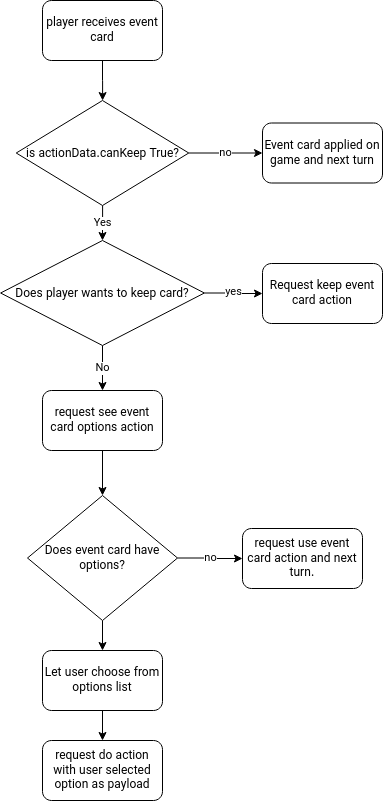

The diagram above was exported from draw.io. Its source (the exported page's mxGraphModel, read from the mxfile embedded in the PNG):
<mxGraphModel dx="942" dy="515" grid="1" gridSize="10" guides="1" tooltips="1" connect="1" arrows="1" fold="1" page="1" pageScale="1" pageWidth="827" pageHeight="1169" math="0" shadow="0">
  <root>
    <mxCell id="WIyWlLk6GJQsqaUBKTNV-0" />
    <mxCell id="WIyWlLk6GJQsqaUBKTNV-1" parent="WIyWlLk6GJQsqaUBKTNV-0" />
    <mxCell id="VhrnvpOibqIL35vXp_Bo-2" value="" style="edgeStyle=orthogonalEdgeStyle;rounded=0;orthogonalLoop=1;jettySize=auto;html=1;" parent="WIyWlLk6GJQsqaUBKTNV-1" source="VhrnvpOibqIL35vXp_Bo-0" target="VhrnvpOibqIL35vXp_Bo-1" edge="1">
      <mxGeometry relative="1" as="geometry" />
    </mxCell>
    <mxCell id="VhrnvpOibqIL35vXp_Bo-0" value="player receives event card" style="rounded=1;whiteSpace=wrap;html=1;" parent="WIyWlLk6GJQsqaUBKTNV-1" vertex="1">
      <mxGeometry x="100" y="50" width="120" height="60" as="geometry" />
    </mxCell>
    <mxCell id="dK7hvYxio0d2wsAF5djz-6" value="no" style="edgeStyle=orthogonalEdgeStyle;rounded=0;orthogonalLoop=1;jettySize=auto;html=1;" edge="1" parent="WIyWlLk6GJQsqaUBKTNV-1" source="VhrnvpOibqIL35vXp_Bo-1" target="dK7hvYxio0d2wsAF5djz-4">
      <mxGeometry relative="1" as="geometry" />
    </mxCell>
    <mxCell id="dK7hvYxio0d2wsAF5djz-8" value="Yes" style="edgeStyle=orthogonalEdgeStyle;rounded=0;orthogonalLoop=1;jettySize=auto;html=1;" edge="1" parent="WIyWlLk6GJQsqaUBKTNV-1" source="VhrnvpOibqIL35vXp_Bo-1" target="dK7hvYxio0d2wsAF5djz-7">
      <mxGeometry relative="1" as="geometry" />
    </mxCell>
    <mxCell id="VhrnvpOibqIL35vXp_Bo-1" value="is actionData.canKeep True?" style="rhombus;whiteSpace=wrap;html=1;" parent="WIyWlLk6GJQsqaUBKTNV-1" vertex="1">
      <mxGeometry x="73.75" y="150" width="172.5" height="105" as="geometry" />
    </mxCell>
    <mxCell id="dK7hvYxio0d2wsAF5djz-4" value="Event card applied on game and next turn" style="rounded=1;whiteSpace=wrap;html=1;" vertex="1" parent="WIyWlLk6GJQsqaUBKTNV-1">
      <mxGeometry x="320" y="172.5" width="120" height="60" as="geometry" />
    </mxCell>
    <mxCell id="dK7hvYxio0d2wsAF5djz-12" value="&lt;div&gt;No&lt;/div&gt;" style="edgeStyle=orthogonalEdgeStyle;rounded=0;orthogonalLoop=1;jettySize=auto;html=1;" edge="1" parent="WIyWlLk6GJQsqaUBKTNV-1" source="dK7hvYxio0d2wsAF5djz-7" target="dK7hvYxio0d2wsAF5djz-11">
      <mxGeometry relative="1" as="geometry" />
    </mxCell>
    <mxCell id="dK7hvYxio0d2wsAF5djz-30" value="yes" style="edgeStyle=orthogonalEdgeStyle;rounded=0;orthogonalLoop=1;jettySize=auto;html=1;" edge="1" parent="WIyWlLk6GJQsqaUBKTNV-1" source="dK7hvYxio0d2wsAF5djz-7" target="dK7hvYxio0d2wsAF5djz-29">
      <mxGeometry relative="1" as="geometry" />
    </mxCell>
    <mxCell id="dK7hvYxio0d2wsAF5djz-7" value="Does player wants to keep card?" style="rhombus;whiteSpace=wrap;html=1;" vertex="1" parent="WIyWlLk6GJQsqaUBKTNV-1">
      <mxGeometry x="58.129999999999995" y="290" width="203.75" height="105" as="geometry" />
    </mxCell>
    <mxCell id="dK7hvYxio0d2wsAF5djz-14" value="" style="edgeStyle=orthogonalEdgeStyle;rounded=0;orthogonalLoop=1;jettySize=auto;html=1;" edge="1" parent="WIyWlLk6GJQsqaUBKTNV-1" source="dK7hvYxio0d2wsAF5djz-11" target="dK7hvYxio0d2wsAF5djz-13">
      <mxGeometry relative="1" as="geometry" />
    </mxCell>
    <mxCell id="dK7hvYxio0d2wsAF5djz-11" value="request see event card options action" style="rounded=1;whiteSpace=wrap;html=1;" vertex="1" parent="WIyWlLk6GJQsqaUBKTNV-1">
      <mxGeometry x="100" y="440" width="120" height="60" as="geometry" />
    </mxCell>
    <mxCell id="dK7hvYxio0d2wsAF5djz-19" value="no" style="edgeStyle=orthogonalEdgeStyle;rounded=0;orthogonalLoop=1;jettySize=auto;html=1;" edge="1" parent="WIyWlLk6GJQsqaUBKTNV-1" source="dK7hvYxio0d2wsAF5djz-13" target="dK7hvYxio0d2wsAF5djz-18">
      <mxGeometry relative="1" as="geometry" />
    </mxCell>
    <mxCell id="dK7hvYxio0d2wsAF5djz-24" value="" style="edgeStyle=orthogonalEdgeStyle;rounded=0;orthogonalLoop=1;jettySize=auto;html=1;" edge="1" parent="WIyWlLk6GJQsqaUBKTNV-1" source="dK7hvYxio0d2wsAF5djz-13" target="dK7hvYxio0d2wsAF5djz-23">
      <mxGeometry relative="1" as="geometry" />
    </mxCell>
    <mxCell id="dK7hvYxio0d2wsAF5djz-13" value="&lt;div&gt;Does event card have options?&lt;/div&gt;" style="rhombus;whiteSpace=wrap;html=1;" vertex="1" parent="WIyWlLk6GJQsqaUBKTNV-1">
      <mxGeometry x="85" y="545" width="150" height="125" as="geometry" />
    </mxCell>
    <mxCell id="dK7hvYxio0d2wsAF5djz-18" value="request use event card action and next turn." style="rounded=1;whiteSpace=wrap;html=1;" vertex="1" parent="WIyWlLk6GJQsqaUBKTNV-1">
      <mxGeometry x="300" y="578" width="120" height="60" as="geometry" />
    </mxCell>
    <mxCell id="dK7hvYxio0d2wsAF5djz-26" value="" style="edgeStyle=orthogonalEdgeStyle;rounded=0;orthogonalLoop=1;jettySize=auto;html=1;" edge="1" parent="WIyWlLk6GJQsqaUBKTNV-1" source="dK7hvYxio0d2wsAF5djz-23" target="dK7hvYxio0d2wsAF5djz-25">
      <mxGeometry relative="1" as="geometry" />
    </mxCell>
    <mxCell id="dK7hvYxio0d2wsAF5djz-23" value="Let user choose from options list" style="rounded=1;whiteSpace=wrap;html=1;" vertex="1" parent="WIyWlLk6GJQsqaUBKTNV-1">
      <mxGeometry x="100" y="700" width="120" height="60" as="geometry" />
    </mxCell>
    <mxCell id="dK7hvYxio0d2wsAF5djz-25" value="request do action with user selected option as payload" style="rounded=1;whiteSpace=wrap;html=1;" vertex="1" parent="WIyWlLk6GJQsqaUBKTNV-1">
      <mxGeometry x="100" y="790" width="120" height="60" as="geometry" />
    </mxCell>
    <mxCell id="dK7hvYxio0d2wsAF5djz-29" value="&lt;div&gt;Request keep event card action&lt;/div&gt;" style="rounded=1;whiteSpace=wrap;html=1;" vertex="1" parent="WIyWlLk6GJQsqaUBKTNV-1">
      <mxGeometry x="320" y="313" width="120" height="60" as="geometry" />
    </mxCell>
  </root>
</mxGraphModel>